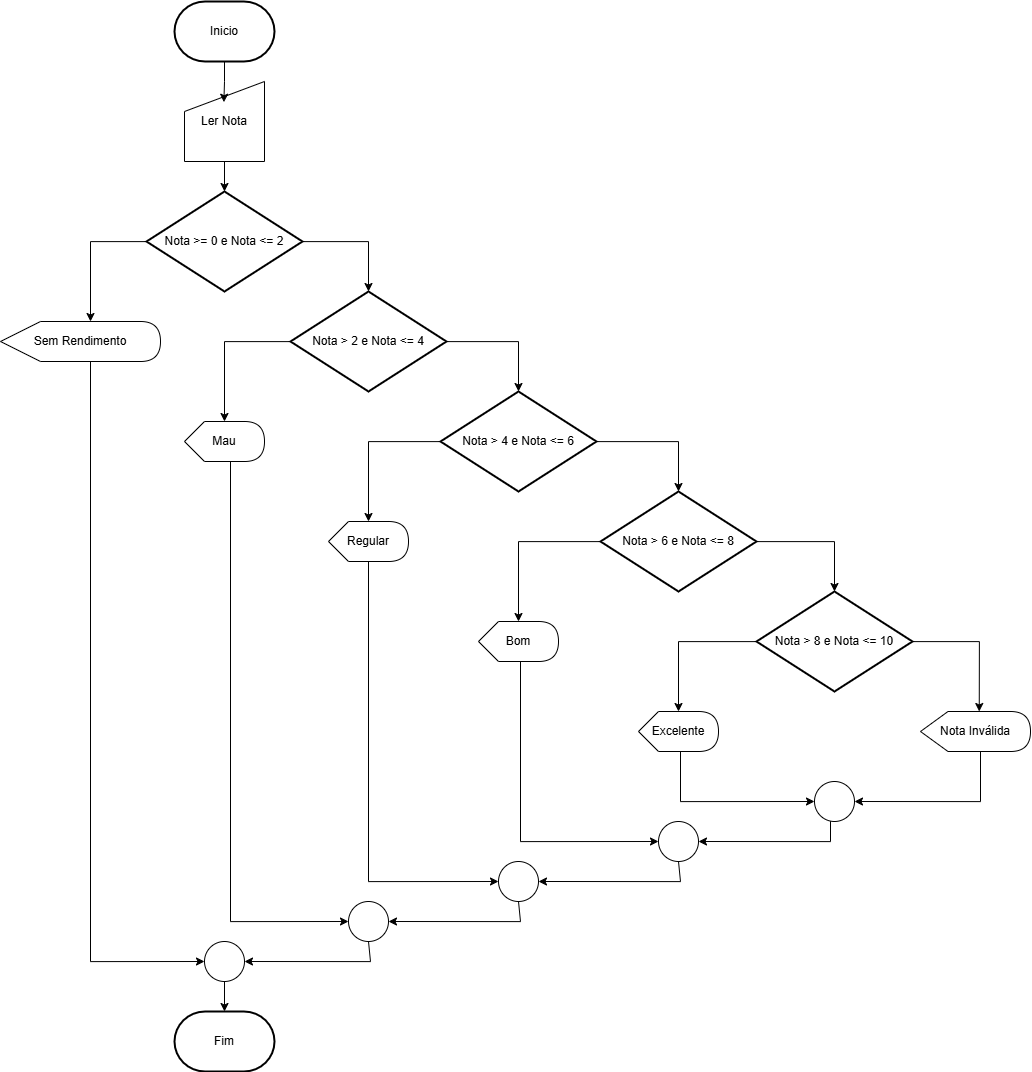

The diagram above was exported from draw.io. Its source (the exported page's mxGraphModel, read from the mxfile embedded in the PNG):
<mxGraphModel dx="2320" dy="1249" grid="1" gridSize="10" guides="1" tooltips="1" connect="1" arrows="1" fold="1" page="1" pageScale="1" pageWidth="827" pageHeight="1169" math="0" shadow="0">
  <root>
    <mxCell id="WIyWlLk6GJQsqaUBKTNV-0" />
    <mxCell id="WIyWlLk6GJQsqaUBKTNV-1" parent="WIyWlLk6GJQsqaUBKTNV-0" />
    <mxCell id="OCuSsyCM2teKnSCYroV2-0" value="Fim" style="strokeWidth=2;html=1;shape=mxgraph.flowchart.terminator;whiteSpace=wrap;" vertex="1" parent="WIyWlLk6GJQsqaUBKTNV-1">
      <mxGeometry x="364" y="1040" width="100" height="60" as="geometry" />
    </mxCell>
    <mxCell id="OCuSsyCM2teKnSCYroV2-1" value="Inicio" style="strokeWidth=2;html=1;shape=mxgraph.flowchart.terminator;whiteSpace=wrap;" vertex="1" parent="WIyWlLk6GJQsqaUBKTNV-1">
      <mxGeometry x="364" y="30" width="100" height="60" as="geometry" />
    </mxCell>
    <mxCell id="OCuSsyCM2teKnSCYroV2-2" value="Ler Nota" style="shape=manualInput;whiteSpace=wrap;html=1;" vertex="1" parent="WIyWlLk6GJQsqaUBKTNV-1">
      <mxGeometry x="374" y="110" width="80" height="80" as="geometry" />
    </mxCell>
    <mxCell id="OCuSsyCM2teKnSCYroV2-33" style="edgeStyle=orthogonalEdgeStyle;rounded=0;orthogonalLoop=1;jettySize=auto;html=1;" edge="1" parent="WIyWlLk6GJQsqaUBKTNV-1" source="OCuSsyCM2teKnSCYroV2-3" target="OCuSsyCM2teKnSCYroV2-4">
      <mxGeometry relative="1" as="geometry">
        <Array as="points">
          <mxPoint x="558" y="270" />
        </Array>
      </mxGeometry>
    </mxCell>
    <mxCell id="OCuSsyCM2teKnSCYroV2-3" value="Nota &amp;gt;= 0 e Nota &amp;lt;= 2" style="strokeWidth=2;html=1;shape=mxgraph.flowchart.decision;whiteSpace=wrap;" vertex="1" parent="WIyWlLk6GJQsqaUBKTNV-1">
      <mxGeometry x="336" y="220" width="156" height="100" as="geometry" />
    </mxCell>
    <mxCell id="OCuSsyCM2teKnSCYroV2-4" value="Nota &amp;gt; 2 e Nota &amp;lt;= 4" style="strokeWidth=2;html=1;shape=mxgraph.flowchart.decision;whiteSpace=wrap;" vertex="1" parent="WIyWlLk6GJQsqaUBKTNV-1">
      <mxGeometry x="480" y="320" width="156" height="100" as="geometry" />
    </mxCell>
    <mxCell id="OCuSsyCM2teKnSCYroV2-5" value="Nota &amp;gt; 4 e Nota &amp;lt;= 6" style="strokeWidth=2;html=1;shape=mxgraph.flowchart.decision;whiteSpace=wrap;" vertex="1" parent="WIyWlLk6GJQsqaUBKTNV-1">
      <mxGeometry x="630" y="420" width="156" height="100" as="geometry" />
    </mxCell>
    <mxCell id="OCuSsyCM2teKnSCYroV2-6" value="Nota &amp;gt; 6 e Nota &amp;lt;= 8" style="strokeWidth=2;html=1;shape=mxgraph.flowchart.decision;whiteSpace=wrap;" vertex="1" parent="WIyWlLk6GJQsqaUBKTNV-1">
      <mxGeometry x="790" y="520" width="156" height="100" as="geometry" />
    </mxCell>
    <mxCell id="OCuSsyCM2teKnSCYroV2-7" value="Nota &amp;gt; 8 e Nota &amp;lt;= 10" style="strokeWidth=2;html=1;shape=mxgraph.flowchart.decision;whiteSpace=wrap;" vertex="1" parent="WIyWlLk6GJQsqaUBKTNV-1">
      <mxGeometry x="946" y="620" width="156" height="100" as="geometry" />
    </mxCell>
    <mxCell id="OCuSsyCM2teKnSCYroV2-37" style="edgeStyle=orthogonalEdgeStyle;rounded=0;orthogonalLoop=1;jettySize=auto;html=1;entryX=0;entryY=0.5;entryDx=0;entryDy=0;" edge="1" parent="WIyWlLk6GJQsqaUBKTNV-1" source="OCuSsyCM2teKnSCYroV2-8" target="OCuSsyCM2teKnSCYroV2-35">
      <mxGeometry relative="1" as="geometry">
        <Array as="points">
          <mxPoint x="280" y="990" />
        </Array>
      </mxGeometry>
    </mxCell>
    <mxCell id="OCuSsyCM2teKnSCYroV2-8" value="Sem Rendimento" style="shape=display;whiteSpace=wrap;html=1;" vertex="1" parent="WIyWlLk6GJQsqaUBKTNV-1">
      <mxGeometry x="190" y="350" width="160" height="40" as="geometry" />
    </mxCell>
    <mxCell id="OCuSsyCM2teKnSCYroV2-32" style="edgeStyle=orthogonalEdgeStyle;rounded=0;orthogonalLoop=1;jettySize=auto;html=1;entryX=0;entryY=0.5;entryDx=0;entryDy=0;" edge="1" parent="WIyWlLk6GJQsqaUBKTNV-1" source="OCuSsyCM2teKnSCYroV2-9" target="OCuSsyCM2teKnSCYroV2-30">
      <mxGeometry relative="1" as="geometry">
        <Array as="points">
          <mxPoint x="420" y="950" />
        </Array>
      </mxGeometry>
    </mxCell>
    <mxCell id="OCuSsyCM2teKnSCYroV2-9" value="Mau" style="shape=display;whiteSpace=wrap;html=1;" vertex="1" parent="WIyWlLk6GJQsqaUBKTNV-1">
      <mxGeometry x="374" y="450" width="80" height="40" as="geometry" />
    </mxCell>
    <mxCell id="OCuSsyCM2teKnSCYroV2-25" style="edgeStyle=orthogonalEdgeStyle;rounded=0;orthogonalLoop=1;jettySize=auto;html=1;entryX=0;entryY=0.5;entryDx=0;entryDy=0;" edge="1" parent="WIyWlLk6GJQsqaUBKTNV-1" source="OCuSsyCM2teKnSCYroV2-10" target="OCuSsyCM2teKnSCYroV2-22">
      <mxGeometry relative="1" as="geometry">
        <Array as="points">
          <mxPoint x="558" y="910" />
        </Array>
      </mxGeometry>
    </mxCell>
    <mxCell id="OCuSsyCM2teKnSCYroV2-10" value="Regular" style="shape=display;whiteSpace=wrap;html=1;" vertex="1" parent="WIyWlLk6GJQsqaUBKTNV-1">
      <mxGeometry x="518" y="550" width="80" height="40" as="geometry" />
    </mxCell>
    <mxCell id="OCuSsyCM2teKnSCYroV2-21" style="edgeStyle=orthogonalEdgeStyle;rounded=0;orthogonalLoop=1;jettySize=auto;html=1;entryX=0;entryY=0.5;entryDx=0;entryDy=0;" edge="1" parent="WIyWlLk6GJQsqaUBKTNV-1" source="OCuSsyCM2teKnSCYroV2-11" target="OCuSsyCM2teKnSCYroV2-19">
      <mxGeometry relative="1" as="geometry">
        <Array as="points">
          <mxPoint x="710" y="870" />
        </Array>
      </mxGeometry>
    </mxCell>
    <mxCell id="OCuSsyCM2teKnSCYroV2-11" value="Bom" style="shape=display;whiteSpace=wrap;html=1;" vertex="1" parent="WIyWlLk6GJQsqaUBKTNV-1">
      <mxGeometry x="668" y="650" width="80" height="40" as="geometry" />
    </mxCell>
    <mxCell id="OCuSsyCM2teKnSCYroV2-15" style="edgeStyle=orthogonalEdgeStyle;rounded=0;orthogonalLoop=1;jettySize=auto;html=1;entryX=0;entryY=0.5;entryDx=0;entryDy=0;" edge="1" parent="WIyWlLk6GJQsqaUBKTNV-1" source="OCuSsyCM2teKnSCYroV2-12" target="OCuSsyCM2teKnSCYroV2-13">
      <mxGeometry relative="1" as="geometry">
        <Array as="points">
          <mxPoint x="870" y="830" />
        </Array>
      </mxGeometry>
    </mxCell>
    <mxCell id="OCuSsyCM2teKnSCYroV2-12" value="Excelente" style="shape=display;whiteSpace=wrap;html=1;" vertex="1" parent="WIyWlLk6GJQsqaUBKTNV-1">
      <mxGeometry x="828" y="740" width="80" height="40" as="geometry" />
    </mxCell>
    <mxCell id="OCuSsyCM2teKnSCYroV2-20" style="edgeStyle=orthogonalEdgeStyle;rounded=0;orthogonalLoop=1;jettySize=auto;html=1;entryX=1;entryY=0.5;entryDx=0;entryDy=0;" edge="1" parent="WIyWlLk6GJQsqaUBKTNV-1" source="OCuSsyCM2teKnSCYroV2-13" target="OCuSsyCM2teKnSCYroV2-19">
      <mxGeometry relative="1" as="geometry">
        <Array as="points">
          <mxPoint x="1020" y="870" />
        </Array>
      </mxGeometry>
    </mxCell>
    <mxCell id="OCuSsyCM2teKnSCYroV2-13" value="" style="ellipse;whiteSpace=wrap;html=1;aspect=fixed;" vertex="1" parent="WIyWlLk6GJQsqaUBKTNV-1">
      <mxGeometry x="1004" y="810" width="40" height="40" as="geometry" />
    </mxCell>
    <mxCell id="OCuSsyCM2teKnSCYroV2-14" style="edgeStyle=orthogonalEdgeStyle;rounded=0;orthogonalLoop=1;jettySize=auto;html=1;entryX=0;entryY=0;entryDx=40;entryDy=0;entryPerimeter=0;" edge="1" parent="WIyWlLk6GJQsqaUBKTNV-1" source="OCuSsyCM2teKnSCYroV2-7" target="OCuSsyCM2teKnSCYroV2-12">
      <mxGeometry relative="1" as="geometry" />
    </mxCell>
    <mxCell id="OCuSsyCM2teKnSCYroV2-17" style="edgeStyle=orthogonalEdgeStyle;rounded=0;orthogonalLoop=1;jettySize=auto;html=1;entryX=0.5;entryY=0;entryDx=0;entryDy=0;entryPerimeter=0;" edge="1" parent="WIyWlLk6GJQsqaUBKTNV-1" source="OCuSsyCM2teKnSCYroV2-6" target="OCuSsyCM2teKnSCYroV2-7">
      <mxGeometry relative="1" as="geometry">
        <Array as="points">
          <mxPoint x="1024" y="570" />
        </Array>
      </mxGeometry>
    </mxCell>
    <mxCell id="OCuSsyCM2teKnSCYroV2-18" style="edgeStyle=orthogonalEdgeStyle;rounded=0;orthogonalLoop=1;jettySize=auto;html=1;entryX=0;entryY=0;entryDx=40;entryDy=0;entryPerimeter=0;" edge="1" parent="WIyWlLk6GJQsqaUBKTNV-1" source="OCuSsyCM2teKnSCYroV2-6" target="OCuSsyCM2teKnSCYroV2-11">
      <mxGeometry relative="1" as="geometry" />
    </mxCell>
    <mxCell id="OCuSsyCM2teKnSCYroV2-24" style="edgeStyle=orthogonalEdgeStyle;rounded=0;orthogonalLoop=1;jettySize=auto;html=1;entryX=1;entryY=0.5;entryDx=0;entryDy=0;" edge="1" parent="WIyWlLk6GJQsqaUBKTNV-1" source="OCuSsyCM2teKnSCYroV2-19" target="OCuSsyCM2teKnSCYroV2-22">
      <mxGeometry relative="1" as="geometry">
        <Array as="points">
          <mxPoint x="870" y="910" />
        </Array>
      </mxGeometry>
    </mxCell>
    <mxCell id="OCuSsyCM2teKnSCYroV2-19" value="" style="ellipse;whiteSpace=wrap;html=1;aspect=fixed;" vertex="1" parent="WIyWlLk6GJQsqaUBKTNV-1">
      <mxGeometry x="848" y="850" width="40" height="40" as="geometry" />
    </mxCell>
    <mxCell id="OCuSsyCM2teKnSCYroV2-31" style="edgeStyle=orthogonalEdgeStyle;rounded=0;orthogonalLoop=1;jettySize=auto;html=1;entryX=1;entryY=0.5;entryDx=0;entryDy=0;" edge="1" parent="WIyWlLk6GJQsqaUBKTNV-1" source="OCuSsyCM2teKnSCYroV2-22" target="OCuSsyCM2teKnSCYroV2-30">
      <mxGeometry relative="1" as="geometry">
        <Array as="points">
          <mxPoint x="710" y="950" />
        </Array>
      </mxGeometry>
    </mxCell>
    <mxCell id="OCuSsyCM2teKnSCYroV2-22" value="" style="ellipse;whiteSpace=wrap;html=1;aspect=fixed;" vertex="1" parent="WIyWlLk6GJQsqaUBKTNV-1">
      <mxGeometry x="688" y="890" width="40" height="40" as="geometry" />
    </mxCell>
    <mxCell id="OCuSsyCM2teKnSCYroV2-26" style="edgeStyle=orthogonalEdgeStyle;rounded=0;orthogonalLoop=1;jettySize=auto;html=1;entryX=0;entryY=0;entryDx=40;entryDy=0;entryPerimeter=0;" edge="1" parent="WIyWlLk6GJQsqaUBKTNV-1" source="OCuSsyCM2teKnSCYroV2-5" target="OCuSsyCM2teKnSCYroV2-10">
      <mxGeometry relative="1" as="geometry" />
    </mxCell>
    <mxCell id="OCuSsyCM2teKnSCYroV2-27" style="edgeStyle=orthogonalEdgeStyle;rounded=0;orthogonalLoop=1;jettySize=auto;html=1;entryX=0.5;entryY=0;entryDx=0;entryDy=0;entryPerimeter=0;" edge="1" parent="WIyWlLk6GJQsqaUBKTNV-1" source="OCuSsyCM2teKnSCYroV2-5" target="OCuSsyCM2teKnSCYroV2-6">
      <mxGeometry relative="1" as="geometry" />
    </mxCell>
    <mxCell id="OCuSsyCM2teKnSCYroV2-28" style="edgeStyle=orthogonalEdgeStyle;rounded=0;orthogonalLoop=1;jettySize=auto;html=1;entryX=0;entryY=0;entryDx=40;entryDy=0;entryPerimeter=0;" edge="1" parent="WIyWlLk6GJQsqaUBKTNV-1" source="OCuSsyCM2teKnSCYroV2-4" target="OCuSsyCM2teKnSCYroV2-9">
      <mxGeometry relative="1" as="geometry" />
    </mxCell>
    <mxCell id="OCuSsyCM2teKnSCYroV2-29" style="edgeStyle=orthogonalEdgeStyle;rounded=0;orthogonalLoop=1;jettySize=auto;html=1;entryX=0.5;entryY=0;entryDx=0;entryDy=0;entryPerimeter=0;" edge="1" parent="WIyWlLk6GJQsqaUBKTNV-1" source="OCuSsyCM2teKnSCYroV2-4" target="OCuSsyCM2teKnSCYroV2-5">
      <mxGeometry relative="1" as="geometry">
        <Array as="points">
          <mxPoint x="708" y="370" />
        </Array>
      </mxGeometry>
    </mxCell>
    <mxCell id="OCuSsyCM2teKnSCYroV2-36" style="edgeStyle=orthogonalEdgeStyle;rounded=0;orthogonalLoop=1;jettySize=auto;html=1;entryX=1;entryY=0.5;entryDx=0;entryDy=0;" edge="1" parent="WIyWlLk6GJQsqaUBKTNV-1" source="OCuSsyCM2teKnSCYroV2-30" target="OCuSsyCM2teKnSCYroV2-35">
      <mxGeometry relative="1" as="geometry">
        <Array as="points">
          <mxPoint x="560" y="990" />
        </Array>
      </mxGeometry>
    </mxCell>
    <mxCell id="OCuSsyCM2teKnSCYroV2-30" value="" style="ellipse;whiteSpace=wrap;html=1;aspect=fixed;" vertex="1" parent="WIyWlLk6GJQsqaUBKTNV-1">
      <mxGeometry x="538" y="930" width="40" height="40" as="geometry" />
    </mxCell>
    <mxCell id="OCuSsyCM2teKnSCYroV2-34" style="edgeStyle=orthogonalEdgeStyle;rounded=0;orthogonalLoop=1;jettySize=auto;html=1;entryX=0;entryY=0;entryDx=90;entryDy=0;entryPerimeter=0;" edge="1" parent="WIyWlLk6GJQsqaUBKTNV-1" source="OCuSsyCM2teKnSCYroV2-3" target="OCuSsyCM2teKnSCYroV2-8">
      <mxGeometry relative="1" as="geometry">
        <Array as="points">
          <mxPoint x="280" y="270" />
        </Array>
      </mxGeometry>
    </mxCell>
    <mxCell id="OCuSsyCM2teKnSCYroV2-35" value="" style="ellipse;whiteSpace=wrap;html=1;aspect=fixed;" vertex="1" parent="WIyWlLk6GJQsqaUBKTNV-1">
      <mxGeometry x="394" y="970" width="40" height="40" as="geometry" />
    </mxCell>
    <mxCell id="OCuSsyCM2teKnSCYroV2-38" style="edgeStyle=orthogonalEdgeStyle;rounded=0;orthogonalLoop=1;jettySize=auto;html=1;entryX=0.5;entryY=0;entryDx=0;entryDy=0;entryPerimeter=0;" edge="1" parent="WIyWlLk6GJQsqaUBKTNV-1" source="OCuSsyCM2teKnSCYroV2-2" target="OCuSsyCM2teKnSCYroV2-3">
      <mxGeometry relative="1" as="geometry" />
    </mxCell>
    <mxCell id="OCuSsyCM2teKnSCYroV2-39" style="edgeStyle=orthogonalEdgeStyle;rounded=0;orthogonalLoop=1;jettySize=auto;html=1;exitX=0.5;exitY=1;exitDx=0;exitDy=0;exitPerimeter=0;entryX=0.492;entryY=0.259;entryDx=0;entryDy=0;entryPerimeter=0;" edge="1" parent="WIyWlLk6GJQsqaUBKTNV-1" source="OCuSsyCM2teKnSCYroV2-1" target="OCuSsyCM2teKnSCYroV2-2">
      <mxGeometry relative="1" as="geometry" />
    </mxCell>
    <mxCell id="OCuSsyCM2teKnSCYroV2-42" style="edgeStyle=orthogonalEdgeStyle;rounded=0;orthogonalLoop=1;jettySize=auto;html=1;entryX=1;entryY=0.5;entryDx=0;entryDy=0;" edge="1" parent="WIyWlLk6GJQsqaUBKTNV-1" source="OCuSsyCM2teKnSCYroV2-40" target="OCuSsyCM2teKnSCYroV2-13">
      <mxGeometry relative="1" as="geometry">
        <Array as="points">
          <mxPoint x="1170" y="830" />
        </Array>
      </mxGeometry>
    </mxCell>
    <mxCell id="OCuSsyCM2teKnSCYroV2-40" value="Nota Inválida" style="shape=display;whiteSpace=wrap;html=1;" vertex="1" parent="WIyWlLk6GJQsqaUBKTNV-1">
      <mxGeometry x="1110" y="740" width="110" height="40" as="geometry" />
    </mxCell>
    <mxCell id="OCuSsyCM2teKnSCYroV2-41" style="edgeStyle=orthogonalEdgeStyle;rounded=0;orthogonalLoop=1;jettySize=auto;html=1;entryX=0;entryY=0;entryDx=58.75;entryDy=0;entryPerimeter=0;" edge="1" parent="WIyWlLk6GJQsqaUBKTNV-1" source="OCuSsyCM2teKnSCYroV2-7" target="OCuSsyCM2teKnSCYroV2-40">
      <mxGeometry relative="1" as="geometry" />
    </mxCell>
    <mxCell id="OCuSsyCM2teKnSCYroV2-43" style="edgeStyle=orthogonalEdgeStyle;rounded=0;orthogonalLoop=1;jettySize=auto;html=1;entryX=0.5;entryY=0;entryDx=0;entryDy=0;entryPerimeter=0;" edge="1" parent="WIyWlLk6GJQsqaUBKTNV-1" source="OCuSsyCM2teKnSCYroV2-35" target="OCuSsyCM2teKnSCYroV2-0">
      <mxGeometry relative="1" as="geometry" />
    </mxCell>
  </root>
</mxGraphModel>